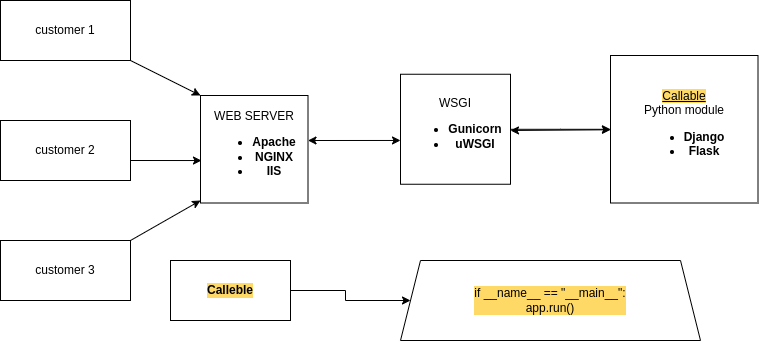

The diagram above was exported from draw.io. Its source (the exported page's mxGraphModel, read from the mxfile embedded in the PNG):
<mxGraphModel dx="868" dy="493" grid="1" gridSize="10" guides="1" tooltips="1" connect="1" arrows="1" fold="1" page="1" pageScale="1" pageWidth="827" pageHeight="1169" math="0" shadow="0">
  <root>
    <mxCell id="WIyWlLk6GJQsqaUBKTNV-0" />
    <mxCell id="WIyWlLk6GJQsqaUBKTNV-1" parent="WIyWlLk6GJQsqaUBKTNV-0" />
    <mxCell id="KaujPlyPcD7NzwKHSAHh-0" value="" style="rounded=0;whiteSpace=wrap;html=1;" vertex="1" parent="WIyWlLk6GJQsqaUBKTNV-1">
      <mxGeometry x="10" y="70" width="130" height="60" as="geometry" />
    </mxCell>
    <mxCell id="KaujPlyPcD7NzwKHSAHh-1" value="customer 1" style="rounded=0;whiteSpace=wrap;html=1;" vertex="1" parent="WIyWlLk6GJQsqaUBKTNV-1">
      <mxGeometry x="10" y="70" width="130" height="60" as="geometry" />
    </mxCell>
    <mxCell id="KaujPlyPcD7NzwKHSAHh-2" value="customer 2" style="rounded=0;whiteSpace=wrap;html=1;" vertex="1" parent="WIyWlLk6GJQsqaUBKTNV-1">
      <mxGeometry x="10" y="190" width="130" height="60" as="geometry" />
    </mxCell>
    <mxCell id="KaujPlyPcD7NzwKHSAHh-3" value="customer 3" style="rounded=0;whiteSpace=wrap;html=1;" vertex="1" parent="WIyWlLk6GJQsqaUBKTNV-1">
      <mxGeometry x="10" y="310" width="130" height="60" as="geometry" />
    </mxCell>
    <mxCell id="KaujPlyPcD7NzwKHSAHh-4" value="WEB SERVER&lt;br&gt;&lt;ul&gt;&lt;li&gt;&lt;b&gt;Apache&lt;/b&gt;&lt;/li&gt;&lt;li&gt;&lt;b&gt;NGINX&lt;br&gt;&lt;/b&gt;&lt;/li&gt;&lt;li&gt;&lt;b&gt;IIS&lt;/b&gt;&lt;/li&gt;&lt;/ul&gt;" style="whiteSpace=wrap;html=1;aspect=fixed;" vertex="1" parent="WIyWlLk6GJQsqaUBKTNV-1">
      <mxGeometry x="210" y="165" width="107.5" height="107.5" as="geometry" />
    </mxCell>
    <mxCell id="KaujPlyPcD7NzwKHSAHh-9" value="" style="edgeStyle=orthogonalEdgeStyle;rounded=0;orthogonalLoop=1;jettySize=auto;html=1;" edge="1" parent="WIyWlLk6GJQsqaUBKTNV-1" source="KaujPlyPcD7NzwKHSAHh-5" target="KaujPlyPcD7NzwKHSAHh-6">
      <mxGeometry relative="1" as="geometry" />
    </mxCell>
    <mxCell id="KaujPlyPcD7NzwKHSAHh-5" value="WSGI&lt;br&gt;&lt;ul&gt;&lt;li&gt;&lt;b&gt;Gunicorn&lt;/b&gt;&lt;/li&gt;&lt;li&gt;&lt;b&gt;uWSGI&lt;/b&gt;&lt;/li&gt;&lt;/ul&gt;" style="whiteSpace=wrap;html=1;aspect=fixed;" vertex="1" parent="WIyWlLk6GJQsqaUBKTNV-1">
      <mxGeometry x="410" y="143.75" width="110" height="110" as="geometry" />
    </mxCell>
    <mxCell id="KaujPlyPcD7NzwKHSAHh-6" value="&lt;u style=&quot;background-color: rgb(255, 217, 102);&quot;&gt;Callable&lt;/u&gt;&lt;br&gt;Python module&lt;br&gt;&lt;ul&gt;&lt;li&gt;&lt;b&gt;Django&lt;/b&gt;&lt;/li&gt;&lt;li&gt;&lt;b&gt;Flask&lt;/b&gt;&lt;/li&gt;&lt;/ul&gt;" style="whiteSpace=wrap;html=1;aspect=fixed;" vertex="1" parent="WIyWlLk6GJQsqaUBKTNV-1">
      <mxGeometry x="620" y="125" width="147.5" height="147.5" as="geometry" />
    </mxCell>
    <mxCell id="KaujPlyPcD7NzwKHSAHh-7" value="" style="endArrow=classic;startArrow=classic;html=1;rounded=0;" edge="1" parent="WIyWlLk6GJQsqaUBKTNV-1" target="KaujPlyPcD7NzwKHSAHh-6">
      <mxGeometry width="50" height="50" relative="1" as="geometry">
        <mxPoint x="520" y="200" as="sourcePoint" />
        <mxPoint x="510" y="150" as="targetPoint" />
      </mxGeometry>
    </mxCell>
    <mxCell id="KaujPlyPcD7NzwKHSAHh-8" value="" style="endArrow=classic;startArrow=classic;html=1;rounded=0;entryX=0;entryY=0.602;entryDx=0;entryDy=0;entryPerimeter=0;" edge="1" parent="WIyWlLk6GJQsqaUBKTNV-1" target="KaujPlyPcD7NzwKHSAHh-5">
      <mxGeometry width="50" height="50" relative="1" as="geometry">
        <mxPoint x="317.5" y="210" as="sourcePoint" />
        <mxPoint x="367.5" y="160" as="targetPoint" />
      </mxGeometry>
    </mxCell>
    <mxCell id="KaujPlyPcD7NzwKHSAHh-10" value="" style="endArrow=classic;html=1;rounded=0;entryX=0;entryY=0;entryDx=0;entryDy=0;" edge="1" parent="WIyWlLk6GJQsqaUBKTNV-1" target="KaujPlyPcD7NzwKHSAHh-4">
      <mxGeometry width="50" height="50" relative="1" as="geometry">
        <mxPoint x="140" y="130" as="sourcePoint" />
        <mxPoint x="190" y="80" as="targetPoint" />
      </mxGeometry>
    </mxCell>
    <mxCell id="KaujPlyPcD7NzwKHSAHh-11" value="" style="endArrow=classic;html=1;rounded=0;entryX=0.009;entryY=0.605;entryDx=0;entryDy=0;entryPerimeter=0;" edge="1" parent="WIyWlLk6GJQsqaUBKTNV-1" target="KaujPlyPcD7NzwKHSAHh-4">
      <mxGeometry width="50" height="50" relative="1" as="geometry">
        <mxPoint x="140" y="230" as="sourcePoint" />
        <mxPoint x="190" y="180" as="targetPoint" />
      </mxGeometry>
    </mxCell>
    <mxCell id="KaujPlyPcD7NzwKHSAHh-12" value="" style="endArrow=classic;html=1;rounded=0;exitX=1;exitY=0;exitDx=0;exitDy=0;" edge="1" parent="WIyWlLk6GJQsqaUBKTNV-1" source="KaujPlyPcD7NzwKHSAHh-3">
      <mxGeometry width="50" height="50" relative="1" as="geometry">
        <mxPoint x="160" y="320" as="sourcePoint" />
        <mxPoint x="210" y="270" as="targetPoint" />
      </mxGeometry>
    </mxCell>
    <mxCell id="KaujPlyPcD7NzwKHSAHh-14" style="edgeStyle=orthogonalEdgeStyle;rounded=0;orthogonalLoop=1;jettySize=auto;html=1;exitX=1;exitY=0.5;exitDx=0;exitDy=0;" edge="1" parent="WIyWlLk6GJQsqaUBKTNV-1" source="KaujPlyPcD7NzwKHSAHh-13" target="KaujPlyPcD7NzwKHSAHh-15">
      <mxGeometry relative="1" as="geometry">
        <mxPoint x="370" y="360" as="targetPoint" />
      </mxGeometry>
    </mxCell>
    <mxCell id="KaujPlyPcD7NzwKHSAHh-13" value="&lt;b&gt;Calleble&lt;br&gt;&lt;/b&gt;" style="whiteSpace=wrap;html=1;labelBackgroundColor=#FFD966;" vertex="1" parent="WIyWlLk6GJQsqaUBKTNV-1">
      <mxGeometry x="180" y="330" width="120" height="60" as="geometry" />
    </mxCell>
    <mxCell id="KaujPlyPcD7NzwKHSAHh-15" value="if __name__ == &quot;__main__&quot;:&lt;br&gt;app.run()" style="shape=trapezoid;perimeter=trapezoidPerimeter;whiteSpace=wrap;html=1;fixedSize=1;labelBackgroundColor=#FFD966;" vertex="1" parent="WIyWlLk6GJQsqaUBKTNV-1">
      <mxGeometry x="410" y="330" width="300" height="80" as="geometry" />
    </mxCell>
  </root>
</mxGraphModel>